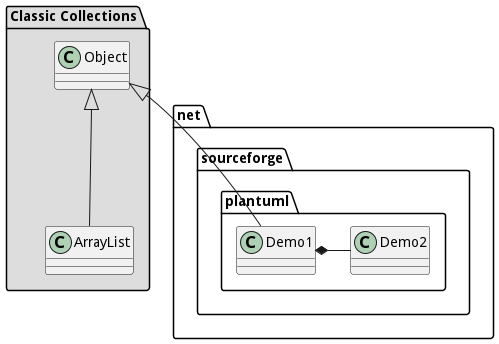

The diagram above was rendered by PlantUML. Its source (embedded in the PNG):
@startuml
package "Classic Collections" #DDDDDD {
	Object <|-- ArrayList
}
package net.sourceforge.plantuml {
	Object <|-- Demo1
	Demo1 *- Demo2
}
@enduml